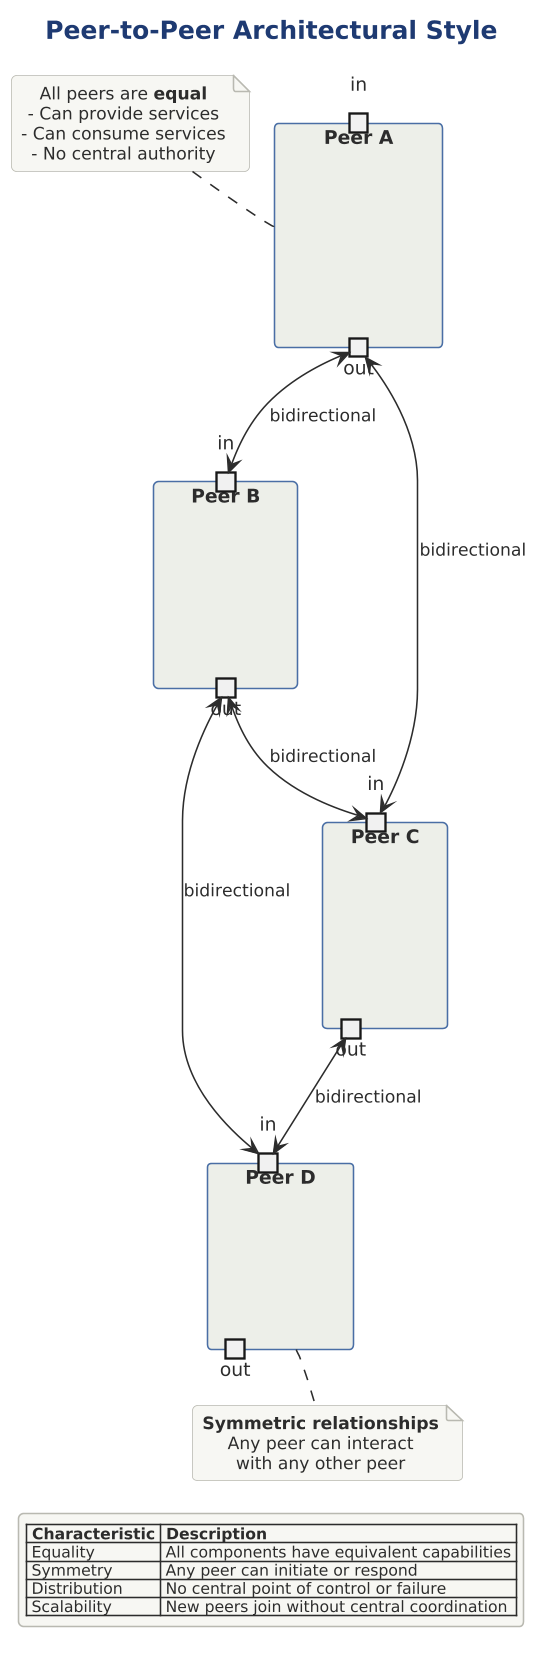

The diagram above was rendered by PlantUML. Its source (embedded in the PNG):
@startuml 06-peer-to-peer-style

skinparam dpi 150



!include ../../../../../../tooling/styles/plantuml/structural/component-diagram-style.iuml

title Peer-to-Peer Architectural Style

component "Peer A" as pa {
    portin "in" as pa_in
    portout "out" as pa_out
}

component "Peer B" as pb {
    portin "in" as pb_in
    portout "out" as pb_out
}

component "Peer C" as pc {
    portin "in" as pc_in
    portout "out" as pc_out
}

component "Peer D" as pd {
    portin "in" as pd_in
    portout "out" as pd_out
}

pa_out <--> pb_in : bidirectional
pa_out <--> pc_in : bidirectional
pb_out <--> pc_in : bidirectional
pb_out <--> pd_in : bidirectional
pc_out <--> pd_in : bidirectional

note top of pa
  All peers are **equal**
  - Can provide services
  - Can consume services
  - No central authority
end note

note bottom of pd
  **Symmetric relationships**
  Any peer can interact
  with any other peer
end note

legend bottom
  |= Characteristic |= Description |
  | Equality | All components have equivalent capabilities |
  | Symmetry | Any peer can initiate or respond |
  | Distribution | No central point of control or failure |
  | Scalability | New peers join without central coordination |
endlegend

@enduml